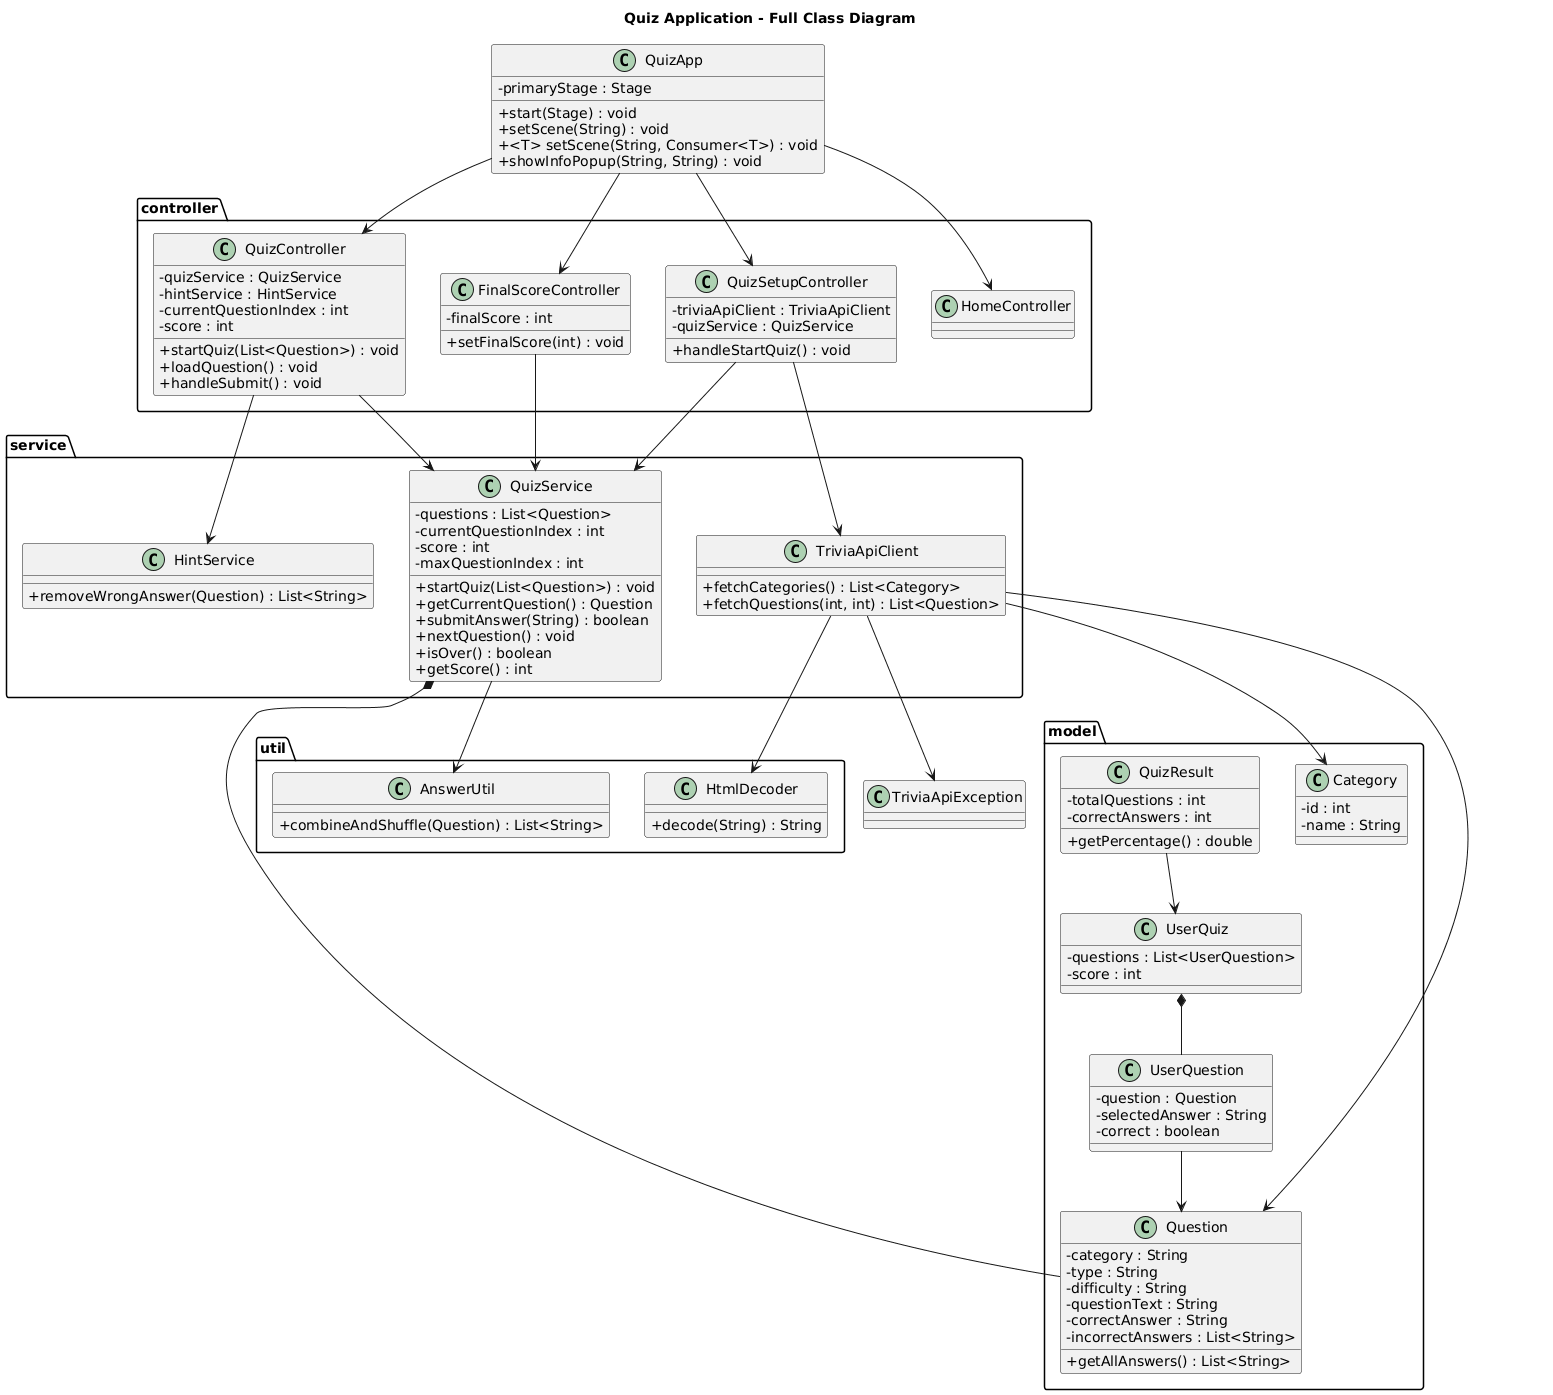

The diagram above was rendered by PlantUML. Its source (embedded in the PNG):
@startuml
skinparam classAttributeIconSize 0
skinparam visibilityIconSize 0

title Quiz Application - Full Class Diagram

' =========================
' APPLICATION ENTRY
' =========================
class QuizApp {
    - primaryStage : Stage
    + start(Stage) : void
    + setScene(String) : void
    + <T> setScene(String, Consumer<T>) : void
    + showInfoPopup(String, String) : void
}

' =========================
' CONTROLLERS
' =========================
package "controller" {

    class HomeController

    class QuizSetupController {
        - triviaApiClient : TriviaApiClient
        - quizService : QuizService
        + handleStartQuiz() : void
    }

    class QuizController {
        - quizService : QuizService
        - hintService : HintService
        - currentQuestionIndex : int
        - score : int
        + startQuiz(List<Question>) : void
        + loadQuestion() : void
        + handleSubmit() : void
    }

    class FinalScoreController {
        - finalScore : int
        + setFinalScore(int) : void
    }
}

' =========================
' SERVICES
' =========================
package "service" {

    class QuizService {
        - questions : List<Question>
        - currentQuestionIndex : int
        - score : int
        - maxQuestionIndex : int
        + startQuiz(List<Question>) : void
        + getCurrentQuestion() : Question
        + submitAnswer(String) : boolean
        + nextQuestion() : void
        + isOver() : boolean
        + getScore() : int
    }

    class TriviaApiClient {
        + fetchCategories() : List<Category>
        + fetchQuestions(int, int) : List<Question>
    }

    class HintService {
        + removeWrongAnswer(Question) : List<String>
    }
}

' =========================
' MODELS
' =========================
package "model" {

    class Question {
        - category : String
        - type : String
        - difficulty : String
        - questionText : String
        - correctAnswer : String
        - incorrectAnswers : List<String>
        + getAllAnswers() : List<String>
    }

    class Category {
        - id : int
        - name : String
    }

    class UserQuiz {
        - questions : List<UserQuestion>
        - score : int
    }

    class UserQuestion {
        - question : Question
        - selectedAnswer : String
        - correct : boolean
    }

    class QuizResult {
        - totalQuestions : int
        - correctAnswers : int
        + getPercentage() : double
    }
}

' =========================
' UTILITIES
' =========================
package "util" {

    class AnswerUtil {
        + combineAndShuffle(Question) : List<String>
    }

    class HtmlDecoder {
        + decode(String) : String
    }
}

class TriviaApiException

' =========================
' RELATIONSHIPS
' =========================

QuizApp --> HomeController
QuizApp --> QuizSetupController
QuizApp --> QuizController
QuizApp --> FinalScoreController

QuizSetupController --> TriviaApiClient
QuizSetupController --> QuizService

QuizController --> QuizService
QuizController --> HintService

FinalScoreController --> QuizService

QuizService *-- Question
QuizService --> AnswerUtil

TriviaApiClient --> Question
TriviaApiClient --> Category
TriviaApiClient --> HtmlDecoder
TriviaApiClient --> TriviaApiException

UserQuiz *-- UserQuestion
UserQuestion --> Question
QuizResult --> UserQuiz
@enduml